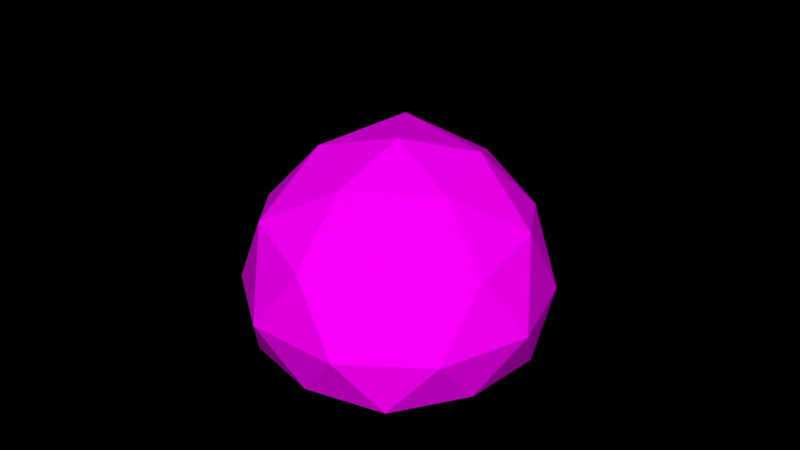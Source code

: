 # Source: Rock_3_.blend  (saved by Blender 2.79.0; exported with 4.5.12 LTS)
import bpy
from mathutils import Matrix  # noqa: F401  (used for matrix-valued properties, if any)

bpy.ops.wm.read_factory_settings(use_empty=True)
scene = bpy.context.scene
scene.name = 'Scene'

# ---- collections
col_collection_1 = bpy.data.collections.new('Collection 1'); scene.collection.children.link(col_collection_1)

# ---- images (referenced by path relative to the original .blend; pixels are not part of the script)
import os
ASSET_DIR = os.environ.get("B2B_ASSET_DIR", "")  # directory of the original .blend (textures are referenced by path, not embedded)
HERE = os.path.dirname(os.path.abspath(__file__))  # packed textures are extracted next to this script under _unpacked/

def load_image(name, relpath, width, height, colorspace="sRGB"):
    """Load a texture the original file referenced (path relative to the .blend, or extracted next to this script)."""
    p = next((c for c in (os.path.join(HERE, relpath), os.path.join(ASSET_DIR, relpath)) if relpath and os.path.exists(c)), "")
    if p:
        img = bpy.data.images.load(p, check_existing=True)
        img.name = name
    else:  # same state as the original file: an image datablock whose file is absent (Cycles renders it pink)
        img = bpy.data.images.new(name, width, height)
        img.source = "FILE"
        img.filepath = "//" + (relpath or name)
    img.colorspace_settings.name = colorspace
    return img
img_colors_png_019 = load_image('colors.png.019', 'Textures/colors.png', 1024, 1024, 'sRGB')

# ---- materials (node trees are filled in below, after node groups)
mat_rock_002 = bpy.data.materials.new('Rock.002')
mat_rock_002.alpha_threshold = 0.0
mat_rock_002.roughness = 0.5

# ---- material node trees
mat_rock_002.use_nodes = True; mat_rock_002.node_tree.nodes.clear()
_N = mat_rock_002.node_tree.nodes; _L = mat_rock_002.node_tree.links
n0 = _N.new('ShaderNodeOutputMaterial'); n0.name = 'Material Output'; n0.location = (300, 300)
n1 = _N.new('ShaderNodeBsdfDiffuse'); n1.name = 'Diffuse BSDF'; n1.location = (10, 300)
n2 = _N.new('ShaderNodeTexImage'); n2.name = 'Image Texture'; n2.location = (-240, 278)
n2.width = 140
n2.image = img_colors_png_019
_L.new(n1.outputs[0], n0.inputs[0])
_L.new(n2.outputs[0], n1.inputs[0])
n0.is_active_output = True

# ---- world
world_world = bpy.data.worlds.new('World'); scene.world = world_world
world_world.color = (0.0, 0.0, 0.0)
world_world.use_sun_shadow = False
world_world.sun_shadow_jitter_overblur = 0.0
world_world.cycles.sampling_method = 'MANUAL'

# ---- meshes
me_icosphere = bpy.data.meshes.new('Icosphere')
me_icosphere.from_pydata([(0.0, 0.0, -2.98e-08), (0.7582, -0.5699, -0.003124), (-0.2764, -0.8506, -2.98e-08), (-0.8944, 0.0, -2.98e-08), (-0.2764, 0.8506, -2.98e-08), (0.7585, 0.6094, 0.0), (0.2764, -0.8506, 0.8106), (-0.6059, -0.5257, 0.7272), (-0.6574, 0.5257, 0.764), (0.2764, 0.8506, 0.8106), (1.317, 0.02894, 0.881), (0.05626, 5.793e-09, 1.323), (-0.1625, -0.5, -2.98e-08), (0.4253, -0.309, -2.98e-08), (0.2629, -0.809, -2.98e-08), (0.9356, 0.03359, -0.004177), (0.4258, 0.3103, -2.98e-08), (-0.5257, 0.0, -2.98e-08), (-0.6882, -0.5, -2.98e-08), (-0.1625, 0.5, -2.98e-08), (-0.6882, 0.5, -2.98e-08), (0.2629, 0.809, -2.98e-08), (1.247, -0.3832, 0.3848), (1.21, 0.5158, 0.3939), (0.0, -1.0, 0.3634), (0.6009, -0.8257, 0.3622), (-0.9009, -0.309, 0.3281), (-0.5878, -0.809, 0.3634), (-0.5878, 0.809, 0.3634), (-0.9009, 0.309, 0.3281), (0.6062, 0.8531, 0.3634), (0.0, 1.0, 0.3634), (0.8693, -0.5401, 0.9182), (-0.2188, -0.809, 0.8576), (-0.6543, 2e-08, 0.7505), (-0.2629, 0.809, 0.8891), (0.8685, 0.5738, 0.921), (0.2095, -0.5, 1.18), (0.6753, -3.236e-09, 1.246), (-0.2555, -0.309, 1.093), (-0.3361, 0.309, 1.151), (0.1625, 0.5, 1.214)], [], [(0, 13, 12), (1, 13, 15), (0, 12, 17), (0, 17, 19), (0, 19, 16), (1, 15, 22), (2, 14, 24), (3, 18, 26), (4, 20, 28), (5, 21, 30), (1, 22, 25), (2, 24, 27), (3, 26, 29), (4, 28, 31), (5, 30, 23), (6, 32, 37), (7, 33, 39), (8, 34, 40), (9, 35, 41), (10, 36, 38), (38, 41, 11), (38, 36, 41), (36, 9, 41), (41, 40, 11), (41, 35, 40), (35, 8, 40), (40, 39, 11), (40, 34, 39), (34, 7, 39), (39, 37, 11), (39, 33, 37), (33, 6, 37), (37, 38, 11), (37, 32, 38), (32, 10, 38), (23, 36, 10), (23, 30, 36), (30, 9, 36), (31, 35, 9), (31, 28, 35), (28, 8, 35), (29, 34, 8), (29, 26, 34), (26, 7, 34), (27, 33, 7), (27, 24, 33), (24, 6, 33), (25, 32, 6), (25, 22, 32), (22, 10, 32), (30, 31, 9), (30, 21, 31), (21, 4, 31), (28, 29, 8), (28, 20, 29), (20, 3, 29), (26, 27, 7), (26, 18, 27), (18, 2, 27), (24, 25, 6), (24, 14, 25), (14, 1, 25), (22, 23, 10), (22, 15, 23), (15, 5, 23), (16, 21, 5), (16, 19, 21), (19, 4, 21), (19, 20, 4), (19, 17, 20), (17, 3, 20), (17, 18, 3), (17, 12, 18), (12, 2, 18), (15, 16, 5), (15, 13, 16), (13, 0, 16), (12, 14, 2), (12, 13, 14), (13, 1, 14)])
_uv = me_icosphere.uv_layers.new(name='UVMap')
_uv.uv.foreach_set('vector', [0.3327, 0.8336, 0.3312, 0.8406, 0.3265, 0.8341, 0.3298, 0.8462, 0.3312, 0.8406, 0.3372, 0.8453, 0.3327, 0.8336, 0.3265, 0.8341, 0.3304, 0.8269, 0.3327, 0.8336, 0.3304, 0.8269, 0.3375, 0.8289, 0.3327, 0.8336, 0.3375, 0.8289, 0.338, 0.8374, 0.3732, 0.8255, 0.3724, 0.8337, 0.3667, 0.8279, 0.3448, 0.8344, 0.3479, 0.8286, 0.3501, 0.8326, 0.3653, 0.8629, 0.3662, 0.8671, 0.3618, 0.8662, 0.3662, 0.8485, 0.3655, 0.8556, 0.3613, 0.851, 0.3427, 0.8667, 0.3432, 0.8595, 0.3476, 0.8641, 0.3732, 0.8255, 0.3667, 0.8279, 0.3699, 0.8222, 0.3448, 0.8344, 0.3501, 0.8326, 0.3469, 0.8402, 0.3653, 0.8629, 0.3618, 0.8662, 0.3613, 0.8591, 0.3432, 0.8521, 0.3471, 0.8481, 0.3479, 0.8556, 0.3427, 0.8667, 0.3476, 0.8641, 0.3471, 0.8732, 0.3564, 0.8328, 0.361, 0.8285, 0.36, 0.8377, 0.3508, 0.8441, 0.3541, 0.8389, 0.3566, 0.8434, 0.3567, 0.8544, 0.3572, 0.8605, 0.3532, 0.8542, 0.3222, 0.8587, 0.3222, 0.8513, 0.3278, 0.8559, 0.3327, 0.8722, 0.3265, 0.8663, 0.3339, 0.8625, 0.3339, 0.8625, 0.3278, 0.8559, 0.3335, 0.854, 0.3339, 0.8625, 0.3265, 0.8663, 0.3278, 0.8559, 0.3265, 0.8663, 0.3222, 0.8587, 0.3278, 0.8559, 0.3278, 0.8559, 0.3287, 0.8493, 0.3335, 0.854, 0.3278, 0.8559, 0.3222, 0.8513, 0.3287, 0.8493, 0.3222, 0.8513, 0.324, 0.8462, 0.3287, 0.8493, 0.3287, 0.8493, 0.335, 0.8503, 0.3335, 0.854, 0.3572, 0.8481, 0.351, 0.8477, 0.3566, 0.8434, 0.351, 0.8477, 0.3508, 0.8441, 0.3566, 0.8434, 0.3566, 0.8434, 0.36, 0.8377, 0.361, 0.843, 0.3566, 0.8434, 0.3541, 0.8389, 0.36, 0.8377, 0.3541, 0.8389, 0.3564, 0.8328, 0.36, 0.8377, 0.3382, 0.8562, 0.3339, 0.8625, 0.3335, 0.854, 0.3382, 0.8562, 0.3382, 0.8658, 0.3339, 0.8625, 0.3382, 0.8658, 0.3327, 0.8722, 0.3339, 0.8625, 0.3248, 0.8723, 0.3265, 0.8663, 0.3327, 0.8722, 0.3471, 0.8732, 0.3476, 0.8641, 0.3532, 0.8685, 0.3476, 0.8641, 0.3526, 0.8598, 0.3532, 0.8685, 0.3479, 0.8556, 0.3532, 0.8527, 0.3526, 0.8598, 0.3479, 0.8556, 0.3471, 0.8481, 0.3532, 0.8527, 0.3613, 0.851, 0.3567, 0.8544, 0.356, 0.8481, 0.3613, 0.8591, 0.3572, 0.8605, 0.3567, 0.8544, 0.3613, 0.8591, 0.3618, 0.8662, 0.3572, 0.8605, 0.3618, 0.8662, 0.358, 0.8662, 0.3572, 0.8605, 0.3469, 0.8402, 0.3541, 0.8389, 0.3508, 0.8441, 0.3469, 0.8402, 0.3501, 0.8326, 0.3541, 0.8389, 0.3501, 0.8326, 0.3564, 0.8328, 0.3541, 0.8389, 0.3535, 0.8268, 0.361, 0.8285, 0.3564, 0.8328, 0.3535, 0.8268, 0.3576, 0.8222, 0.361, 0.8285, 0.3667, 0.8279, 0.361, 0.8337, 0.3626, 0.8261, 0.3476, 0.8641, 0.3479, 0.8556, 0.3526, 0.8598, 0.3476, 0.8641, 0.3432, 0.8595, 0.3479, 0.8556, 0.3432, 0.8595, 0.3432, 0.8521, 0.3479, 0.8556, 0.3613, 0.851, 0.3613, 0.8591, 0.3567, 0.8544, 0.3613, 0.851, 0.3655, 0.8556, 0.3613, 0.8591, 0.3655, 0.8556, 0.3653, 0.8629, 0.3613, 0.8591, 0.3451, 0.8463, 0.3469, 0.8402, 0.3508, 0.8441, 0.3451, 0.8463, 0.3427, 0.841, 0.3469, 0.8402, 0.3427, 0.841, 0.3448, 0.8344, 0.3469, 0.8402, 0.3501, 0.8326, 0.3535, 0.8268, 0.3564, 0.8328, 0.3501, 0.8326, 0.3479, 0.8286, 0.3535, 0.8268, 0.3479, 0.8286, 0.3507, 0.8244, 0.3535, 0.8268, 0.3667, 0.8279, 0.3668, 0.8403, 0.361, 0.8337, 0.3667, 0.8279, 0.3724, 0.8337, 0.3668, 0.8403, 0.3724, 0.8337, 0.3732, 0.8417, 0.3668, 0.8403, 0.338, 0.8374, 0.3427, 0.8328, 0.3427, 0.8401, 0.338, 0.8374, 0.3375, 0.8289, 0.3427, 0.8328, 0.3375, 0.8289, 0.3408, 0.8257, 0.3427, 0.8328, 0.3375, 0.8289, 0.3352, 0.8222, 0.3408, 0.8257, 0.3375, 0.8289, 0.3304, 0.8269, 0.3352, 0.8222, 0.3304, 0.8269, 0.3288, 0.8222, 0.3352, 0.8222, 0.3304, 0.8269, 0.3242, 0.8274, 0.3288, 0.8222, 0.3304, 0.8269, 0.3265, 0.8341, 0.3242, 0.8274, 0.3265, 0.8341, 0.3222, 0.8344, 0.3242, 0.8274, 0.3372, 0.8453, 0.338, 0.8374, 0.3427, 0.8401, 0.3372, 0.8453, 0.3312, 0.8406, 0.338, 0.8374, 0.3312, 0.8406, 0.3327, 0.8336, 0.338, 0.8374, 0.3265, 0.8341, 0.325, 0.8411, 0.3222, 0.8344, 0.3265, 0.8341, 0.3312, 0.8406, 0.325, 0.8411, 0.3312, 0.8406, 0.3298, 0.8462, 0.325, 0.8411])
me_icosphere.materials.append(mat_rock_002)
me_icosphere.use_remesh_preserve_volume = False
me_icosphere.use_remesh_preserve_attributes = False
me_icosphere.use_mirror_vertex_groups = False
me_icosphere.update()

# ---- objects
ob_rock__3 = bpy.data.objects.new('Rock (3)', me_icosphere)

# ---- transforms, parenting, visibility, modifiers, constraints
ob_rock__3.location = (0.0, 0.0, 0.0)
ob_rock__3.rotation_euler = (0.0, -0.0, 2.188)
ob_rock__3.scale = (0.6847, 0.6847, 0.6847)
ob_rock__3.lineart.crease_threshold = 0.0

# ---- collection membership
col_collection_1.objects.link(ob_rock__3)

# ---- scene / render settings (as saved in the file)
scene.frame_start = 1; scene.frame_end = 250; scene.frame_set(1)
scene.render.engine = 'CYCLES'
scene.render.dither_intensity = 0.0
scene.cycles.use_denoising = False
scene.cycles.samples = 150
scene.cycles.sampling_pattern = 'TABULATED_SOBOL'
scene.cycles.use_adaptive_sampling = False
scene.cycles.use_light_tree = False
scene.cycles.blur_glossy = 0.0
scene.cycles.sample_clamp_indirect = 0.0
scene.view_settings.view_transform = 'Standard'
bpy.context.view_layer.update()

# ---- added for rendering (the .blend has no active camera and no usable light): camera, sun
cam_auto = bpy.data.cameras.new('AutoCamera')
cam_auto.lens = 50.0
cam_auto.sensor_width = 36.0
cam_auto.clip_end = 1000.0
ob_auto_camera = bpy.data.objects.new('AutoCamera', cam_auto)
scene.collection.objects.link(ob_auto_camera)
ob_auto_camera.location = (2.68262, -3.20184, 2.66353)
ob_auto_camera.rotation_euler = (1.09748, -7.21219e-08, 0.694738)
scene.camera = ob_auto_camera
light_auto_sun = bpy.data.lights.new('AutoSun', 'SUN')
light_auto_sun.energy = 3.0
light_auto_sun.angle = 0.0523599
ob_auto_sun = bpy.data.objects.new('AutoSun', light_auto_sun)
scene.collection.objects.link(ob_auto_sun)
ob_auto_sun.rotation_euler = (0.872665, 0.174533, 0.523599)
bpy.context.view_layer.update()

